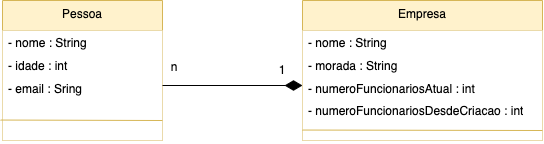

The diagram above was exported from draw.io. Its source (the exported page's mxGraphModel, read from the mxfile embedded in the PNG):
<mxGraphModel dx="1227" dy="593" grid="1" gridSize="10" guides="1" tooltips="1" connect="1" arrows="1" fold="1" page="1" pageScale="1" pageWidth="827" pageHeight="1169" math="0" shadow="0">
  <root>
    <mxCell id="WIyWlLk6GJQsqaUBKTNV-0" />
    <mxCell id="WIyWlLk6GJQsqaUBKTNV-1" parent="WIyWlLk6GJQsqaUBKTNV-0" />
    <mxCell id="uHJ-A9_IxMTsrPSi7-eQ-18" value="1" style="text;html=1;strokeColor=none;fillColor=none;align=center;verticalAlign=middle;whiteSpace=wrap;rounded=0;" vertex="1" parent="WIyWlLk6GJQsqaUBKTNV-1">
      <mxGeometry x="310" y="175" width="60" height="30" as="geometry" />
    </mxCell>
    <mxCell id="uHJ-A9_IxMTsrPSi7-eQ-0" value="Empresa" style="swimlane;fontStyle=0;align=center;verticalAlign=top;childLayout=stackLayout;horizontal=1;startSize=30;horizontalStack=0;resizeParent=1;resizeParentMax=0;resizeLast=0;collapsible=1;marginBottom=0;fillColor=#fff2cc;strokeColor=#d6b656;gradientColor=none;swimlaneFillColor=default;" vertex="1" parent="WIyWlLk6GJQsqaUBKTNV-1">
      <mxGeometry x="360" y="120" width="240" height="140" as="geometry">
        <mxRectangle x="360" y="120" width="100" height="26" as="alternateBounds" />
      </mxGeometry>
    </mxCell>
    <mxCell id="uHJ-A9_IxMTsrPSi7-eQ-1" value="&lt;p style=&quot;line-height: 1.3&quot;&gt;&lt;/p&gt;&lt;blockquote style=&quot;margin: 0 0 0 40px ; border: none ; padding: 0px&quot;&gt;&lt;/blockquote&gt;&lt;div&gt;&lt;span style=&quot;line-height: 1.9&quot;&gt;&lt;font&gt;- nome : String&lt;/font&gt;&lt;/span&gt;&lt;/div&gt;&lt;div&gt;&lt;span style=&quot;line-height: 1.9&quot;&gt;&lt;font&gt;- morada : String&lt;/font&gt;&lt;/span&gt;&lt;/div&gt;&lt;div&gt;&lt;span style=&quot;line-height: 1.9&quot;&gt;&lt;font&gt;- numeroFuncionariosAtual : int&lt;/font&gt;&lt;/span&gt;&lt;/div&gt;&lt;div&gt;&lt;span style=&quot;line-height: 1.9&quot;&gt;&lt;font&gt;- numeroFuncionariosDesdeCriacao : int&lt;/font&gt;&lt;/span&gt;&lt;/div&gt;&lt;blockquote style=&quot;margin: 0 0 0 40px ; border: none ; padding: 0px&quot;&gt;&lt;/blockquote&gt;&lt;blockquote style=&quot;margin: 0 0 0 40px ; border: none ; padding: 0px&quot;&gt;&lt;/blockquote&gt;&lt;p&gt;&lt;/p&gt;" style="text;align=left;verticalAlign=top;spacingLeft=4;spacingRight=4;overflow=hidden;rotatable=0;points=[[0,0.5],[1,0.5]];portConstraint=eastwest;fontSize=12;whiteSpace=wrap;html=1;spacing=2;spacingBottom=0;spacingTop=-17;fillColor=default;gradientColor=none;fontColor=#000000;" vertex="1" parent="uHJ-A9_IxMTsrPSi7-eQ-0">
      <mxGeometry y="30" width="240" height="110" as="geometry" />
    </mxCell>
    <mxCell id="uHJ-A9_IxMTsrPSi7-eQ-32" value="" style="endArrow=none;html=1;rounded=0;fontSize=12;fontColor=#000000;startSize=15;endSize=18;targetPerimeterSpacing=0;strokeColor=#d6b656;strokeWidth=1;jumpStyle=arc;exitX=-0.012;exitY=0.814;exitDx=0;exitDy=0;exitPerimeter=0;fillColor=#fff2cc;" edge="1" parent="uHJ-A9_IxMTsrPSi7-eQ-0">
      <mxGeometry width="50" height="50" relative="1" as="geometry">
        <mxPoint x="-5.684341886080802e-14" y="129.54000000000008" as="sourcePoint" />
        <mxPoint x="240" y="130" as="targetPoint" />
      </mxGeometry>
    </mxCell>
    <mxCell id="uHJ-A9_IxMTsrPSi7-eQ-16" value="n" style="text;html=1;strokeColor=none;fillColor=none;align=center;verticalAlign=middle;whiteSpace=wrap;rounded=0;" vertex="1" parent="WIyWlLk6GJQsqaUBKTNV-1">
      <mxGeometry x="202" y="169.37499999999997" width="60" height="35.25" as="geometry" />
    </mxCell>
    <mxCell id="uHJ-A9_IxMTsrPSi7-eQ-35" value="" style="group" vertex="1" connectable="0" parent="WIyWlLk6GJQsqaUBKTNV-1">
      <mxGeometry x="60" y="120" width="160" height="140" as="geometry" />
    </mxCell>
    <mxCell id="uHJ-A9_IxMTsrPSi7-eQ-28" value="Pessoa" style="swimlane;fontStyle=0;align=center;verticalAlign=top;childLayout=stackLayout;horizontal=1;startSize=30;horizontalStack=0;resizeParent=1;resizeParentMax=0;resizeLast=0;collapsible=1;marginBottom=0;fillColor=#fff2cc;strokeColor=#d6b656;gradientColor=none;swimlaneFillColor=default;" vertex="1" parent="uHJ-A9_IxMTsrPSi7-eQ-35">
      <mxGeometry width="160" height="140" as="geometry">
        <mxRectangle x="360" y="120" width="100" height="26" as="alternateBounds" />
      </mxGeometry>
    </mxCell>
    <mxCell id="uHJ-A9_IxMTsrPSi7-eQ-29" value="&lt;p style=&quot;line-height: 1.9&quot;&gt;- nome : String&lt;br&gt;- idade : int&lt;br&gt;- email : Sring&lt;br&gt;&lt;br&gt;&lt;br&gt;&lt;br&gt;&lt;/p&gt;" style="text;align=left;verticalAlign=top;spacingLeft=4;spacingRight=4;overflow=hidden;rotatable=0;points=[[0,0.5],[1,0.5]];portConstraint=eastwest;fontSize=12;spacing=2;spacingBottom=0;spacingTop=-17;fillColor=default;gradientColor=none;fontColor=#000000;html=1;whiteSpace=wrap;labelBackgroundColor=none;" vertex="1" parent="uHJ-A9_IxMTsrPSi7-eQ-28">
      <mxGeometry y="30" width="160" height="110" as="geometry" />
    </mxCell>
    <mxCell id="uHJ-A9_IxMTsrPSi7-eQ-31" value="" style="endArrow=none;html=1;rounded=0;fontSize=12;fontColor=#000000;startSize=15;endSize=18;targetPerimeterSpacing=0;strokeColor=#d6b656;strokeWidth=1;jumpStyle=arc;exitX=-0.012;exitY=0.814;exitDx=0;exitDy=0;exitPerimeter=0;fillColor=#fff2cc;" edge="1" parent="uHJ-A9_IxMTsrPSi7-eQ-35" source="uHJ-A9_IxMTsrPSi7-eQ-29">
      <mxGeometry width="50" height="50" relative="1" as="geometry">
        <mxPoint x="190" y="160" as="sourcePoint" />
        <mxPoint x="160" y="120" as="targetPoint" />
      </mxGeometry>
    </mxCell>
    <mxCell id="uHJ-A9_IxMTsrPSi7-eQ-37" style="edgeStyle=orthogonalEdgeStyle;rounded=0;jumpStyle=arc;orthogonalLoop=1;jettySize=auto;html=1;entryX=1;entryY=0.5;entryDx=0;entryDy=0;fontSize=12;fontColor=#000000;startArrow=diamondThin;startFill=1;endArrow=none;endFill=0;startSize=15;endSize=18;targetPerimeterSpacing=0;strokeColor=#000000;strokeWidth=1;" edge="1" parent="WIyWlLk6GJQsqaUBKTNV-1" source="uHJ-A9_IxMTsrPSi7-eQ-1" target="uHJ-A9_IxMTsrPSi7-eQ-29">
      <mxGeometry relative="1" as="geometry" />
    </mxCell>
  </root>
</mxGraphModel>